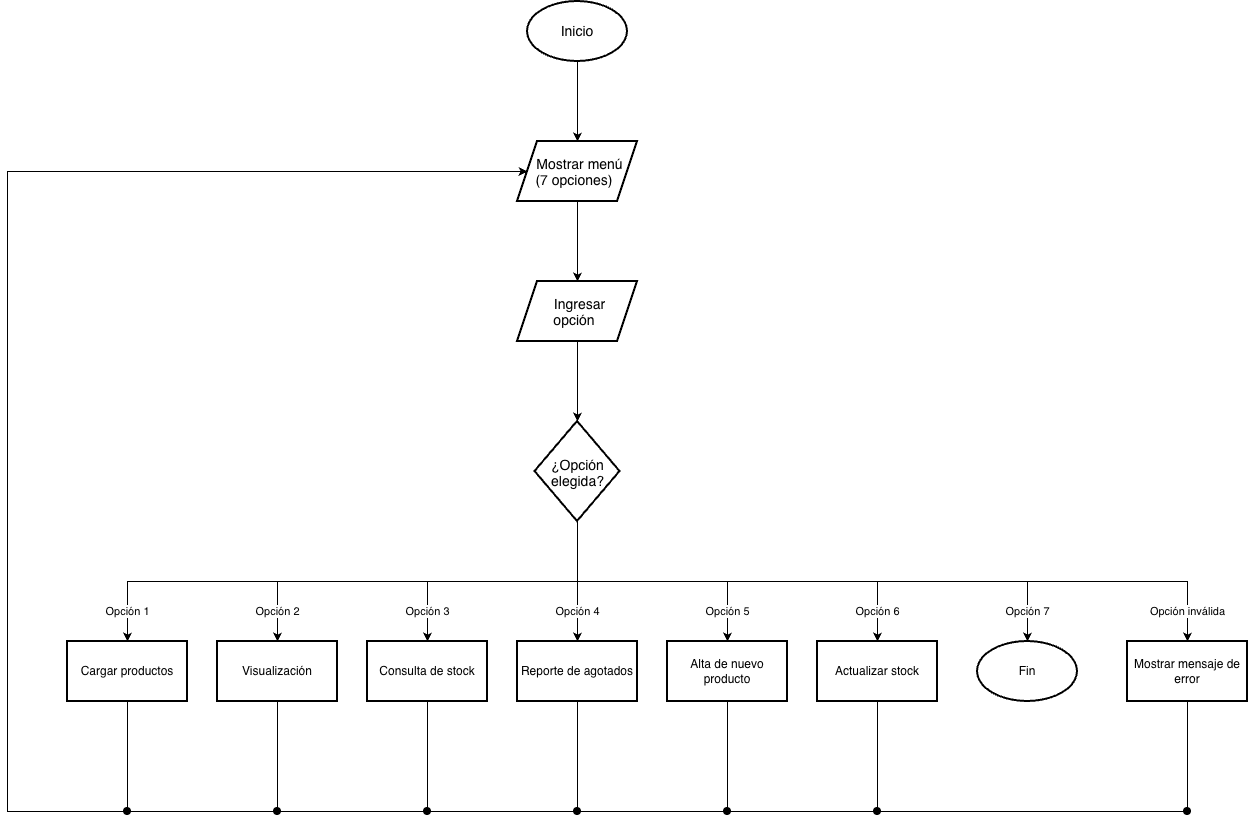

The diagram above was exported from draw.io. Its source (the exported page's mxGraphModel, read from the mxfile embedded in the PNG):
<mxGraphModel dx="2243" dy="2291" grid="1" gridSize="10" guides="1" tooltips="1" connect="1" arrows="1" fold="1" page="1" pageScale="1" pageWidth="827" pageHeight="1169" math="0" shadow="0">
  <root>
    <mxCell id="0" />
    <mxCell id="1" parent="0" />
    <mxCell id="tBDOKyeJGdtr6gkhPqWc-10" edge="1" parent="1" source="tBDOKyeJGdtr6gkhPqWc-3" style="edgeStyle=orthogonalEdgeStyle;rounded=0;orthogonalLoop=1;jettySize=auto;html=1;" target="tBDOKyeJGdtr6gkhPqWc-9" value="">
      <mxGeometry relative="1" as="geometry" />
    </mxCell>
    <mxCell id="tBDOKyeJGdtr6gkhPqWc-3" parent="1" style="strokeWidth=2;html=1;shape=mxgraph.flowchart.start_1;whiteSpace=wrap;" value="&lt;font style=&quot;font-size: 14px;&quot;&gt;Inicio&lt;/font&gt;" vertex="1">
      <mxGeometry height="60" width="100" x="320" as="geometry" />
    </mxCell>
    <mxCell id="tBDOKyeJGdtr6gkhPqWc-14" edge="1" parent="1" source="tBDOKyeJGdtr6gkhPqWc-9" style="edgeStyle=orthogonalEdgeStyle;rounded=0;orthogonalLoop=1;jettySize=auto;html=1;" target="tBDOKyeJGdtr6gkhPqWc-13" value="">
      <mxGeometry relative="1" as="geometry" />
    </mxCell>
    <mxCell id="tBDOKyeJGdtr6gkhPqWc-9" parent="1" style="shape=parallelogram;perimeter=parallelogramPerimeter;whiteSpace=wrap;html=1;shapeInside=1;fixedSize=1;strokeWidth=2;" value="&lt;font style=&quot;font-size: 14px;&quot;&gt;Mostrar menú&lt;br&gt;(7 opciones)&lt;/font&gt;" vertex="1">
      <mxGeometry height="60" width="120" x="310" y="140" as="geometry" />
    </mxCell>
    <mxCell id="tBDOKyeJGdtr6gkhPqWc-16" edge="1" parent="1" source="tBDOKyeJGdtr6gkhPqWc-13" style="edgeStyle=orthogonalEdgeStyle;rounded=0;orthogonalLoop=1;jettySize=auto;html=1;" target="tBDOKyeJGdtr6gkhPqWc-15" value="">
      <mxGeometry relative="1" as="geometry" />
    </mxCell>
    <mxCell id="tBDOKyeJGdtr6gkhPqWc-13" parent="1" style="shape=parallelogram;perimeter=parallelogramPerimeter;whiteSpace=wrap;html=1;shapeInside=1;fixedSize=1;strokeWidth=2;" value="&lt;font style=&quot;font-size: 14px;&quot;&gt;Ingresar opción&lt;/font&gt;" vertex="1">
      <mxGeometry height="60" width="120" x="310" y="280" as="geometry" />
    </mxCell>
    <mxCell id="tBDOKyeJGdtr6gkhPqWc-17" edge="1" parent="1" source="tBDOKyeJGdtr6gkhPqWc-15" style="edgeStyle=orthogonalEdgeStyle;rounded=0;orthogonalLoop=1;jettySize=auto;html=1;exitX=0.5;exitY=1;exitDx=0;exitDy=0;entryX=0.5;entryY=0;entryDx=0;entryDy=0;" target="tBDOKyeJGdtr6gkhPqWc-18" value="Opción 1">
      <mxGeometry relative="1" x="1" as="geometry">
        <mxPoint y="-30" as="offset" />
        <mxPoint x="260" y="470" as="targetPoint" />
      </mxGeometry>
    </mxCell>
    <mxCell id="tBDOKyeJGdtr6gkhPqWc-15" parent="1" style="rhombus;whiteSpace=wrap;html=1;shapeInside=1;strokeWidth=2;" value="&lt;font style=&quot;font-size: 14px;&quot;&gt;¿Opción elegida?&lt;/font&gt;" vertex="1">
      <mxGeometry height="100" width="85" x="327.5" y="420" as="geometry" />
    </mxCell>
    <mxCell id="tBDOKyeJGdtr6gkhPqWc-38" edge="1" parent="1" source="tBDOKyeJGdtr6gkhPqWc-18" style="edgeStyle=orthogonalEdgeStyle;rounded=0;html=1;endArrow=none;exitX=0.5;exitY=1;exitDx=0;exitDy=0;" target="tBDOKyeJGdtr6gkhPqWc-37" value="">
      <mxGeometry relative="1" as="geometry" />
    </mxCell>
    <mxCell id="tBDOKyeJGdtr6gkhPqWc-18" parent="1" style="whiteSpace=wrap;html=1;strokeWidth=2;" value="Cargar productos" vertex="1">
      <mxGeometry height="60" width="120" x="-140" y="640" as="geometry" />
    </mxCell>
    <mxCell id="tBDOKyeJGdtr6gkhPqWc-40" edge="1" parent="1" source="tBDOKyeJGdtr6gkhPqWc-25" style="edgeStyle=orthogonalEdgeStyle;rounded=0;html=1;endArrow=none;exitX=0.5;exitY=1;exitDx=0;exitDy=0;" target="tBDOKyeJGdtr6gkhPqWc-39" value="">
      <mxGeometry relative="1" as="geometry" />
    </mxCell>
    <mxCell id="tBDOKyeJGdtr6gkhPqWc-25" parent="1" style="whiteSpace=wrap;html=1;strokeWidth=2;" value="Visualización" vertex="1">
      <mxGeometry height="60" width="120" x="10" y="640" as="geometry" />
    </mxCell>
    <mxCell id="tBDOKyeJGdtr6gkhPqWc-26" edge="1" parent="1" source="tBDOKyeJGdtr6gkhPqWc-15" style="edgeStyle=orthogonalEdgeStyle;rounded=0;orthogonalLoop=1;jettySize=auto;html=1;exitX=0.5;exitY=1;exitDx=0;exitDy=0;entryX=0.5;entryY=0;entryDx=0;entryDy=0;" target="tBDOKyeJGdtr6gkhPqWc-25" value="Opción 2">
      <mxGeometry relative="1" x="1" as="geometry">
        <mxPoint y="-30" as="offset" />
      </mxGeometry>
    </mxCell>
    <mxCell id="tBDOKyeJGdtr6gkhPqWc-42" edge="1" parent="1" source="tBDOKyeJGdtr6gkhPqWc-27" style="edgeStyle=orthogonalEdgeStyle;rounded=0;html=1;endArrow=none;exitX=0.5;exitY=1;exitDx=0;exitDy=0;" target="tBDOKyeJGdtr6gkhPqWc-41" value="">
      <mxGeometry relative="1" as="geometry" />
    </mxCell>
    <mxCell id="tBDOKyeJGdtr6gkhPqWc-27" parent="1" style="whiteSpace=wrap;html=1;strokeWidth=2;" value="Consulta de stock" vertex="1">
      <mxGeometry height="60" width="120" x="160" y="640" as="geometry" />
    </mxCell>
    <mxCell id="tBDOKyeJGdtr6gkhPqWc-28" edge="1" parent="1" source="tBDOKyeJGdtr6gkhPqWc-15" style="edgeStyle=orthogonalEdgeStyle;rounded=0;orthogonalLoop=1;jettySize=auto;html=1;exitX=0.5;exitY=1;exitDx=0;exitDy=0;entryX=0.5;entryY=0;entryDx=0;entryDy=0;" target="tBDOKyeJGdtr6gkhPqWc-27" value="Opción 3">
      <mxGeometry relative="1" x="1" as="geometry">
        <mxPoint y="-30" as="offset" />
      </mxGeometry>
    </mxCell>
    <mxCell id="tBDOKyeJGdtr6gkhPqWc-44" edge="1" parent="1" source="tBDOKyeJGdtr6gkhPqWc-29" style="edgeStyle=orthogonalEdgeStyle;rounded=0;html=1;endArrow=none;exitX=0.5;exitY=1;exitDx=0;exitDy=0;" target="tBDOKyeJGdtr6gkhPqWc-43" value="">
      <mxGeometry relative="1" as="geometry" />
    </mxCell>
    <mxCell id="tBDOKyeJGdtr6gkhPqWc-29" parent="1" style="whiteSpace=wrap;html=1;strokeWidth=2;" value="Reporte de agotados" vertex="1">
      <mxGeometry height="60" width="120" x="310" y="640" as="geometry" />
    </mxCell>
    <mxCell id="tBDOKyeJGdtr6gkhPqWc-30" edge="1" parent="1" source="tBDOKyeJGdtr6gkhPqWc-15" style="edgeStyle=orthogonalEdgeStyle;rounded=0;orthogonalLoop=1;jettySize=auto;html=1;exitX=0.5;exitY=1;exitDx=0;exitDy=0;entryX=0.5;entryY=0;entryDx=0;entryDy=0;" target="tBDOKyeJGdtr6gkhPqWc-29" value="Opción 4">
      <mxGeometry relative="1" x="1" as="geometry">
        <mxPoint y="-30" as="offset" />
      </mxGeometry>
    </mxCell>
    <mxCell id="tBDOKyeJGdtr6gkhPqWc-46" edge="1" parent="1" source="tBDOKyeJGdtr6gkhPqWc-31" style="edgeStyle=orthogonalEdgeStyle;rounded=0;html=1;endArrow=none;exitX=0.5;exitY=1;exitDx=0;exitDy=0;" target="tBDOKyeJGdtr6gkhPqWc-45" value="">
      <mxGeometry relative="1" as="geometry" />
    </mxCell>
    <mxCell id="tBDOKyeJGdtr6gkhPqWc-31" parent="1" style="whiteSpace=wrap;html=1;strokeWidth=2;" value="Alta de nuevo producto" vertex="1">
      <mxGeometry height="60" width="120" x="460" y="640" as="geometry" />
    </mxCell>
    <mxCell id="tBDOKyeJGdtr6gkhPqWc-32" edge="1" parent="1" source="tBDOKyeJGdtr6gkhPqWc-15" style="edgeStyle=orthogonalEdgeStyle;rounded=0;orthogonalLoop=1;jettySize=auto;html=1;exitX=0.5;exitY=1;exitDx=0;exitDy=0;entryX=0.5;entryY=0;entryDx=0;entryDy=0;" target="tBDOKyeJGdtr6gkhPqWc-31" value="Opción 5">
      <mxGeometry relative="1" x="1" as="geometry">
        <mxPoint y="-30" as="offset" />
      </mxGeometry>
    </mxCell>
    <mxCell id="tBDOKyeJGdtr6gkhPqWc-48" edge="1" parent="1" source="tBDOKyeJGdtr6gkhPqWc-33" style="edgeStyle=orthogonalEdgeStyle;rounded=0;html=1;endArrow=none;exitX=0.5;exitY=1;exitDx=0;exitDy=0;" target="tBDOKyeJGdtr6gkhPqWc-47" value="">
      <mxGeometry relative="1" as="geometry" />
    </mxCell>
    <mxCell id="tBDOKyeJGdtr6gkhPqWc-33" parent="1" style="whiteSpace=wrap;html=1;strokeWidth=2;" value="Actualizar stock" vertex="1">
      <mxGeometry height="60" width="120" x="610" y="640" as="geometry" />
    </mxCell>
    <mxCell id="tBDOKyeJGdtr6gkhPqWc-34" edge="1" parent="1" source="tBDOKyeJGdtr6gkhPqWc-15" style="edgeStyle=orthogonalEdgeStyle;rounded=0;orthogonalLoop=1;jettySize=auto;html=1;exitX=0.5;exitY=1;exitDx=0;exitDy=0;entryX=0.5;entryY=0;entryDx=0;entryDy=0;" target="tBDOKyeJGdtr6gkhPqWc-33" value="Opción 6">
      <mxGeometry relative="1" x="1" as="geometry">
        <mxPoint y="-30" as="offset" />
      </mxGeometry>
    </mxCell>
    <mxCell id="tBDOKyeJGdtr6gkhPqWc-35" parent="1" style="strokeWidth=2;html=1;shape=mxgraph.flowchart.start_1;whiteSpace=wrap;" value="Fin" vertex="1">
      <mxGeometry height="60" width="100" x="770" y="640" as="geometry" />
    </mxCell>
    <mxCell id="tBDOKyeJGdtr6gkhPqWc-36" edge="1" parent="1" source="tBDOKyeJGdtr6gkhPqWc-15" style="edgeStyle=orthogonalEdgeStyle;rounded=0;orthogonalLoop=1;jettySize=auto;html=1;exitX=0.5;exitY=1;exitDx=0;exitDy=0;entryX=0.5;entryY=0;entryDx=0;entryDy=0;" target="tBDOKyeJGdtr6gkhPqWc-35" value="Opción 7">
      <mxGeometry relative="1" x="1" as="geometry">
        <mxPoint y="-30" as="offset" />
      </mxGeometry>
    </mxCell>
    <mxCell id="tBDOKyeJGdtr6gkhPqWc-37" parent="1" style="shape=waypoint;sketch=0;size=6;pointerEvents=1;points=[];fillColor=default;resizable=0;rotatable=0;perimeter=centerPerimeter;snapToPoint=1;strokeWidth=2;" value="" vertex="1">
      <mxGeometry height="20" width="20" x="-90" y="800" as="geometry" />
    </mxCell>
    <mxCell id="tBDOKyeJGdtr6gkhPqWc-39" parent="1" style="shape=waypoint;sketch=0;size=6;pointerEvents=1;points=[];fillColor=default;resizable=0;rotatable=0;perimeter=centerPerimeter;snapToPoint=1;strokeWidth=2;" value="" vertex="1">
      <mxGeometry height="20" width="20" x="60" y="800" as="geometry" />
    </mxCell>
    <mxCell id="tBDOKyeJGdtr6gkhPqWc-41" parent="1" style="shape=waypoint;sketch=0;size=6;pointerEvents=1;points=[];fillColor=default;resizable=0;rotatable=0;perimeter=centerPerimeter;snapToPoint=1;strokeWidth=2;" value="" vertex="1">
      <mxGeometry height="20" width="20" x="210" y="800" as="geometry" />
    </mxCell>
    <mxCell id="tBDOKyeJGdtr6gkhPqWc-43" parent="1" style="shape=waypoint;sketch=0;size=6;pointerEvents=1;points=[];fillColor=default;resizable=0;rotatable=0;perimeter=centerPerimeter;snapToPoint=1;strokeWidth=2;" value="" vertex="1">
      <mxGeometry height="20" width="20" x="360" y="800" as="geometry" />
    </mxCell>
    <mxCell id="tBDOKyeJGdtr6gkhPqWc-45" parent="1" style="shape=waypoint;sketch=0;size=6;pointerEvents=1;points=[];fillColor=default;resizable=0;rotatable=0;perimeter=centerPerimeter;snapToPoint=1;strokeWidth=2;" value="" vertex="1">
      <mxGeometry height="20" width="20" x="510" y="800" as="geometry" />
    </mxCell>
    <mxCell id="tBDOKyeJGdtr6gkhPqWc-47" parent="1" style="shape=waypoint;sketch=0;size=6;pointerEvents=1;points=[];fillColor=default;resizable=0;rotatable=0;perimeter=centerPerimeter;snapToPoint=1;strokeWidth=2;" value="" vertex="1">
      <mxGeometry height="20" width="20" x="660" y="800" as="geometry" />
    </mxCell>
    <mxCell id="tBDOKyeJGdtr6gkhPqWc-51" edge="1" parent="1" source="tBDOKyeJGdtr6gkhPqWc-37" style="edgeStyle=orthogonalEdgeStyle;rounded=0;html=1;endArrow=none;" target="tBDOKyeJGdtr6gkhPqWc-39" value="">
      <mxGeometry relative="1" as="geometry" />
    </mxCell>
    <mxCell id="tBDOKyeJGdtr6gkhPqWc-52" edge="1" parent="1" source="tBDOKyeJGdtr6gkhPqWc-39" style="edgeStyle=orthogonalEdgeStyle;rounded=0;html=1;endArrow=none;" target="tBDOKyeJGdtr6gkhPqWc-41" value="">
      <mxGeometry relative="1" as="geometry" />
    </mxCell>
    <mxCell id="tBDOKyeJGdtr6gkhPqWc-53" edge="1" parent="1" source="tBDOKyeJGdtr6gkhPqWc-41" style="edgeStyle=orthogonalEdgeStyle;rounded=0;html=1;endArrow=none;" target="tBDOKyeJGdtr6gkhPqWc-43" value="">
      <mxGeometry relative="1" as="geometry" />
    </mxCell>
    <mxCell id="tBDOKyeJGdtr6gkhPqWc-54" edge="1" parent="1" source="tBDOKyeJGdtr6gkhPqWc-43" style="edgeStyle=orthogonalEdgeStyle;rounded=0;html=1;endArrow=none;" target="tBDOKyeJGdtr6gkhPqWc-45" value="">
      <mxGeometry relative="1" as="geometry" />
    </mxCell>
    <mxCell id="tBDOKyeJGdtr6gkhPqWc-55" edge="1" parent="1" source="tBDOKyeJGdtr6gkhPqWc-45" style="edgeStyle=orthogonalEdgeStyle;rounded=0;html=1;endArrow=none;" target="tBDOKyeJGdtr6gkhPqWc-47" value="">
      <mxGeometry relative="1" as="geometry" />
    </mxCell>
    <mxCell id="tBDOKyeJGdtr6gkhPqWc-56" edge="1" parent="1" source="tBDOKyeJGdtr6gkhPqWc-37" style="edgeStyle=orthogonalEdgeStyle;rounded=0;html=1;entryX=0;entryY=0.5;entryDx=0;entryDy=0;" target="tBDOKyeJGdtr6gkhPqWc-9" value="">
      <mxGeometry relative="1" as="geometry">
        <Array as="points">
          <mxPoint x="-200" y="810" />
          <mxPoint x="-200" y="170" />
        </Array>
      </mxGeometry>
    </mxCell>
    <mxCell id="tBDOKyeJGdtr6gkhPqWc-100" parent="1" style="whiteSpace=wrap;html=1;strokeWidth=2;" value="Mostrar mensaje de error" vertex="1">
      <mxGeometry height="60" width="120" x="920" y="640" as="geometry" />
    </mxCell>
    <mxCell id="tBDOKyeJGdtr6gkhPqWc-101" parent="1" style="shape=waypoint;sketch=0;size=6;pointerEvents=1;points=[];fillColor=default;resizable=0;rotatable=0;perimeter=centerPerimeter;snapToPoint=1;strokeWidth=2;" value="" vertex="1">
      <mxGeometry height="20" width="20" x="970" y="800" as="geometry" />
    </mxCell>
    <mxCell id="tBDOKyeJGdtr6gkhPqWc-102" edge="1" parent="1" source="tBDOKyeJGdtr6gkhPqWc-15" style="edgeStyle=orthogonalEdgeStyle;rounded=0;orthogonalLoop=1;jettySize=auto;html=1;exitX=0.5;exitY=1;exitDx=0;exitDy=0;entryX=0.5;entryY=0;entryDx=0;entryDy=0;" target="tBDOKyeJGdtr6gkhPqWc-100" value="Opción inválida">
      <mxGeometry relative="1" x="1" as="geometry">
        <mxPoint y="-30" as="offset" />
      </mxGeometry>
    </mxCell>
    <mxCell id="tBDOKyeJGdtr6gkhPqWc-103" edge="1" parent="1" source="tBDOKyeJGdtr6gkhPqWc-100" style="edgeStyle=orthogonalEdgeStyle;rounded=0;html=1;endArrow=none;exitX=0.5;exitY=1;exitDx=0;exitDy=0;" target="tBDOKyeJGdtr6gkhPqWc-101" value="">
      <mxGeometry relative="1" as="geometry" />
    </mxCell>
    <mxCell id="tBDOKyeJGdtr6gkhPqWc-104" edge="1" parent="1" source="tBDOKyeJGdtr6gkhPqWc-47" style="edgeStyle=orthogonalEdgeStyle;rounded=0;html=1;endArrow=none;" target="tBDOKyeJGdtr6gkhPqWc-101" value="">
      <mxGeometry relative="1" as="geometry" />
    </mxCell>
  </root>
</mxGraphModel>